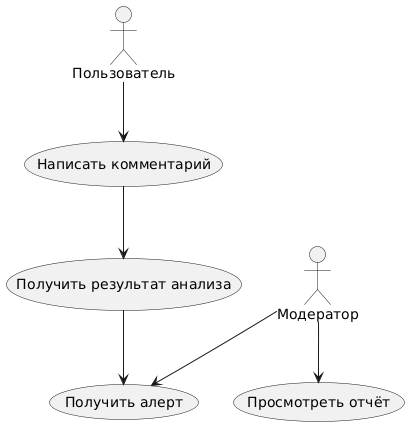

The diagram above was rendered by PlantUML. Its source (embedded in the PNG):
@startuml
actor Модератор
actor Пользователь

usecase "Написать комментарий" as UC1
usecase "Получить результат анализа" as UC2
usecase "Получить алерт" as UC3
usecase "Просмотреть отчёт" as UC4

Пользователь --> UC1
UC1 --> UC2
UC2 --> UC3
Модератор --> UC3
Модератор --> UC4
@enduml